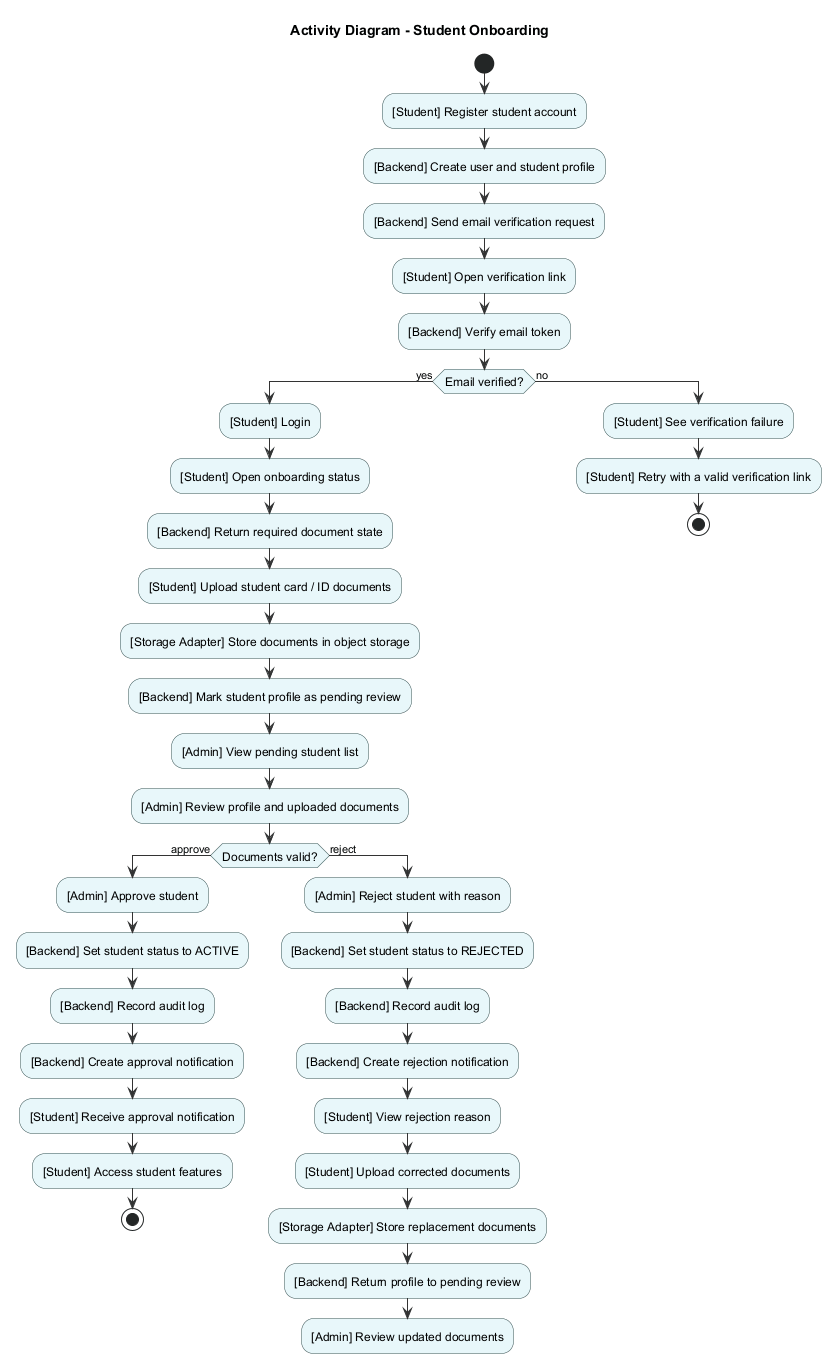

The diagram above was rendered by PlantUML. Its source (embedded in the PNG):
@startuml
title Activity Diagram - Student Onboarding

skinparam shadowing false
skinparam linetype polyline
skinparam ArrowColor #333333

skinparam activity {
    BackgroundColor #E8F7FA
    BorderColor DarkSlateGray
    FontSize 12
}

skinparam diamond {
    BackgroundColor #FFF7E6
    BorderColor DarkSlateGray
    FontSize 12
}

start

:[Student] Register student account;
:[Backend] Create user and student profile;
:[Backend] Send email verification request;
:[Student] Open verification link;
:[Backend] Verify email token;

if (Email verified?) then (yes)
    :[Student] Login;
    :[Student] Open onboarding status;
    :[Backend] Return required document state;
    :[Student] Upload student card / ID documents;
    :[Storage Adapter] Store documents in object storage;
    :[Backend] Mark student profile as pending review;
    :[Admin] View pending student list;
    :[Admin] Review profile and uploaded documents;

    if (Documents valid?) then (approve)
        :[Admin] Approve student;
        :[Backend] Set student status to ACTIVE;
        :[Backend] Record audit log;
        :[Backend] Create approval notification;
        :[Student] Receive approval notification;
        :[Student] Access student features;
        stop
    else (reject)
        :[Admin] Reject student with reason;
        :[Backend] Set student status to REJECTED;
        :[Backend] Record audit log;
        :[Backend] Create rejection notification;
        :[Student] View rejection reason;
        :[Student] Upload corrected documents;
        :[Storage Adapter] Store replacement documents;
        :[Backend] Return profile to pending review;
        :[Admin] Review updated documents;
        detach
    endif
else (no)
    :[Student] See verification failure;
    :[Student] Retry with a valid verification link;
    stop
endif

@enduml